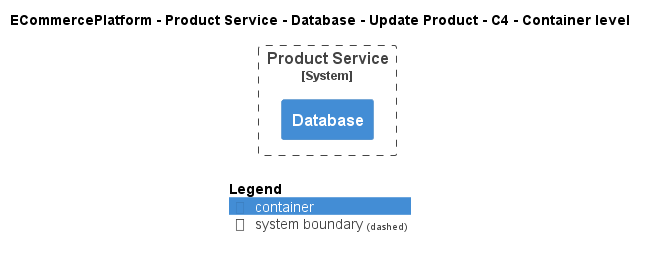

The diagram above was rendered by PlantUML. Its source (embedded in the PNG):
@startuml
!include ..\..\..\..\..\..\..\.c4s\C4_Container.puml

AddElementTag("c4interflow:lifecycle:new", $bgColor=green, $fontColor=#ffffff, $borderColor=green, $shadowing="False")
AddElementTag("c4interflow:lifecycle:changed", $bgColor=orange, $fontColor=#ffffff, $borderColor=orange, $shadowing="False")
AddElementTag("c4interflow:lifecycle:removed", $bgColor=red, $fontColor=#ffffff, $borderColor=red, $shadowing="False")

AddRelTag("c4interflow:lifecycle:new", $textColor=green, $lineColor=green)
AddRelTag("c4interflow:lifecycle:changed", $textColor=orange, $lineColor=orange)
AddRelTag("c4interflow:lifecycle:removed", $textColor=red, $lineColor=red)

SHOW_PERSON_PORTRAIT()
LAYOUT_TOP_DOWN()

skinparam linetype polyline

title ECommercePlatform - Product Service - Database - Update Product - C4 - Container level


System_Boundary(ECommercePlatform.SoftwareSystems.ProductService, "Product Service") {
    Container(ECommercePlatform.SoftwareSystems.ProductService.Containers.Database, "Database", "", "")
}



SHOW_LEGEND()
@enduml